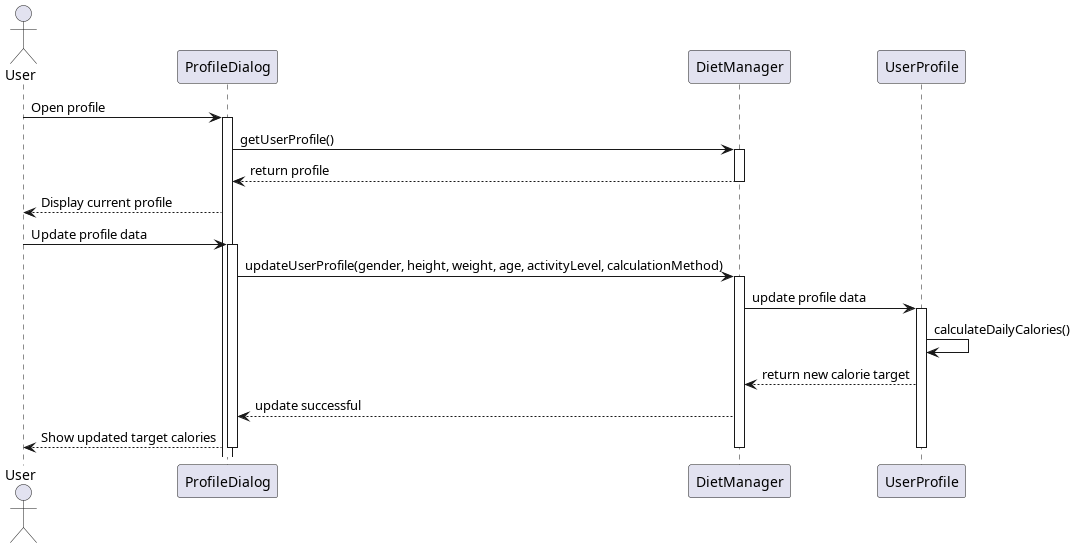

The diagram above was rendered by PlantUML. Its source (embedded in the PNG):
@startuml uc8
actor User
participant "ProfileDialog" as PD
participant "DietManager" as DM
participant "UserProfile" as UP

User -> PD : Open profile
activate PD

PD -> DM : getUserProfile()
activate DM
DM --> PD : return profile
deactivate DM

PD --> User : Display current profile

User -> PD : Update profile data
activate PD

PD -> DM : updateUserProfile(gender, height, weight, age, activityLevel, calculationMethod)
activate DM

DM -> UP : update profile data
activate UP

UP -> UP : calculateDailyCalories()
UP --> DM : return new calorie target

DM --> PD : update successful
PD --> User : Show updated target calories

deactivate UP
deactivate DM
deactivate PD

@enduml